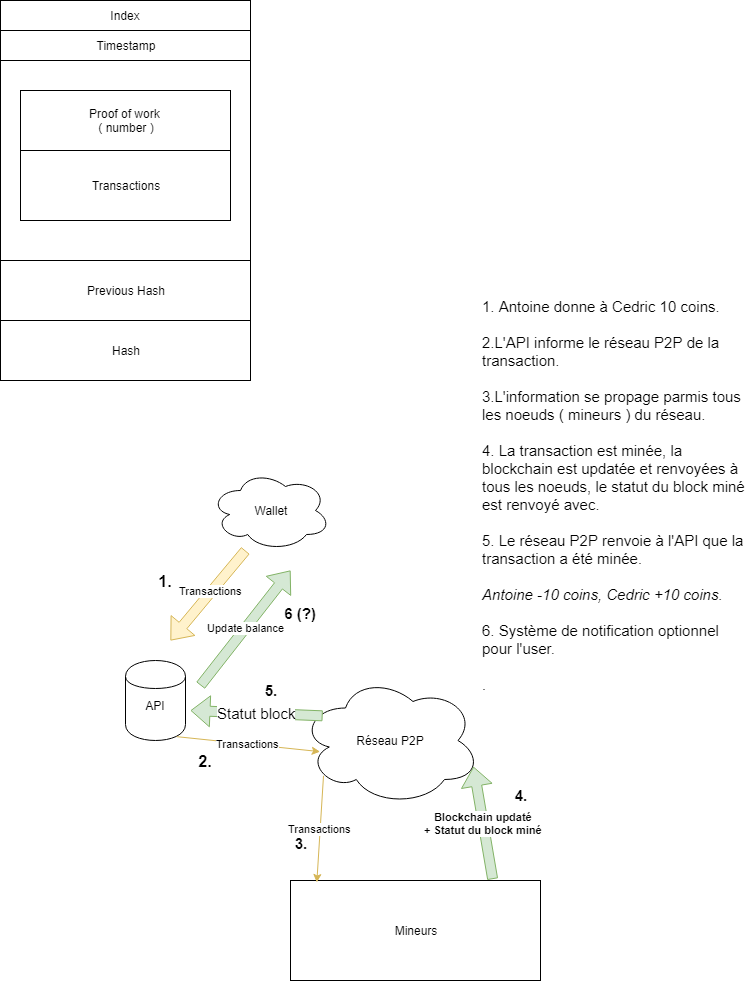

The diagram above was exported from draw.io. Its source (the exported page's mxGraphModel, read from the mxfile embedded in the PNG):
<mxGraphModel dx="1162" dy="663" grid="1" gridSize="10" guides="1" tooltips="1" connect="1" arrows="1" fold="1" page="1" pageScale="1" pageWidth="827" pageHeight="1169" math="0" shadow="0">
  <root>
    <mxCell id="0" />
    <mxCell id="1" parent="0" />
    <mxCell id="2tpoBsmH3SIFgxuPBCrz-1" value="Index" style="rounded=0;whiteSpace=wrap;html=1;" vertex="1" parent="1">
      <mxGeometry x="20" y="20" width="250" height="30" as="geometry" />
    </mxCell>
    <mxCell id="2tpoBsmH3SIFgxuPBCrz-2" value="Timestamp" style="rounded=0;whiteSpace=wrap;html=1;" vertex="1" parent="1">
      <mxGeometry x="20" y="50" width="250" height="30" as="geometry" />
    </mxCell>
    <mxCell id="2tpoBsmH3SIFgxuPBCrz-3" value="&lt;p style=&quot;line-height: 2000%&quot;&gt;Data&lt;br&gt;&lt;br&gt;&lt;/p&gt;" style="rounded=0;whiteSpace=wrap;html=1;fontColor=none;noLabel=1;" vertex="1" parent="1">
      <mxGeometry x="20" y="80" width="250" height="200" as="geometry" />
    </mxCell>
    <mxCell id="2tpoBsmH3SIFgxuPBCrz-4" value="Proof of work&amp;nbsp;&lt;br&gt;( number )&lt;br&gt;" style="rounded=0;whiteSpace=wrap;html=1;" vertex="1" parent="1">
      <mxGeometry x="40" y="110" width="210" height="60" as="geometry" />
    </mxCell>
    <mxCell id="2tpoBsmH3SIFgxuPBCrz-5" value="Transactions" style="rounded=0;whiteSpace=wrap;html=1;" vertex="1" parent="1">
      <mxGeometry x="40" y="170" width="210" height="70" as="geometry" />
    </mxCell>
    <mxCell id="2tpoBsmH3SIFgxuPBCrz-6" value="Previous Hash&lt;br&gt;" style="rounded=0;whiteSpace=wrap;html=1;" vertex="1" parent="1">
      <mxGeometry x="20" y="280" width="250" height="60" as="geometry" />
    </mxCell>
    <mxCell id="2tpoBsmH3SIFgxuPBCrz-9" value="Hash" style="rounded=0;whiteSpace=wrap;html=1;fontColor=none;" vertex="1" parent="1">
      <mxGeometry x="20" y="340" width="250" height="60" as="geometry" />
    </mxCell>
    <mxCell id="2tpoBsmH3SIFgxuPBCrz-11" value="Wallet" style="ellipse;shape=cloud;whiteSpace=wrap;html=1;fontColor=none;" vertex="1" parent="1">
      <mxGeometry x="230" y="490" width="120" height="80" as="geometry" />
    </mxCell>
    <mxCell id="2tpoBsmH3SIFgxuPBCrz-13" value="Transactions&lt;br&gt;" style="shape=flexArrow;endArrow=classic;html=1;fontColor=none;fillColor=#fff2cc;strokeColor=#d6b656;" edge="1" parent="1">
      <mxGeometry x="-0.0952" y="-1" width="50" height="50" relative="1" as="geometry">
        <mxPoint x="265" y="570" as="sourcePoint" />
        <mxPoint x="190" y="660" as="targetPoint" />
        <mxPoint as="offset" />
      </mxGeometry>
    </mxCell>
    <mxCell id="2tpoBsmH3SIFgxuPBCrz-14" value="API&lt;br&gt;&lt;br&gt;" style="shape=cylinder;whiteSpace=wrap;html=1;boundedLbl=1;backgroundOutline=1;fontColor=none;" vertex="1" parent="1">
      <mxGeometry x="145" y="680" width="60" height="80" as="geometry" />
    </mxCell>
    <mxCell id="2tpoBsmH3SIFgxuPBCrz-16" value="Transactions&lt;br&gt;" style="endArrow=classic;html=1;fontColor=none;entryX=0.111;entryY=0.585;entryDx=0;entryDy=0;entryPerimeter=0;exitX=0.85;exitY=0.95;exitDx=0;exitDy=0;exitPerimeter=0;fillColor=#fff2cc;strokeColor=#d6b656;" edge="1" parent="1" source="2tpoBsmH3SIFgxuPBCrz-14" target="2tpoBsmH3SIFgxuPBCrz-20">
      <mxGeometry width="50" height="50" relative="1" as="geometry">
        <mxPoint x="230" y="745" as="sourcePoint" />
        <mxPoint x="310" y="745" as="targetPoint" />
      </mxGeometry>
    </mxCell>
    <mxCell id="2tpoBsmH3SIFgxuPBCrz-20" value="Réseau P2P&lt;br&gt;" style="ellipse;shape=cloud;whiteSpace=wrap;html=1;fontColor=none;" vertex="1" parent="1">
      <mxGeometry x="320" y="695" width="180" height="130" as="geometry" />
    </mxCell>
    <mxCell id="2tpoBsmH3SIFgxuPBCrz-24" value="Mineurs&lt;br&gt;" style="rounded=0;whiteSpace=wrap;html=1;fontColor=none;" vertex="1" parent="1">
      <mxGeometry x="310" y="900" width="250" height="100" as="geometry" />
    </mxCell>
    <mxCell id="2tpoBsmH3SIFgxuPBCrz-26" value="&lt;b&gt;Blockchain updaté&lt;br&gt;+ Statut du block miné&lt;br&gt;&lt;/b&gt;" style="shape=flexArrow;endArrow=classic;html=1;fontColor=none;entryX=0.96;entryY=0.7;entryDx=0;entryDy=0;entryPerimeter=0;exitX=0.808;exitY=-0.017;exitDx=0;exitDy=0;exitPerimeter=0;fillColor=#d5e8d4;strokeColor=#82b366;" edge="1" parent="1" source="2tpoBsmH3SIFgxuPBCrz-24" target="2tpoBsmH3SIFgxuPBCrz-20">
      <mxGeometry width="50" height="50" relative="1" as="geometry">
        <mxPoint x="535" y="710" as="sourcePoint" />
        <mxPoint x="585" y="660" as="targetPoint" />
      </mxGeometry>
    </mxCell>
    <mxCell id="2tpoBsmH3SIFgxuPBCrz-27" value="Transactions&lt;br&gt;" style="endArrow=classic;html=1;fontColor=none;exitX=0.13;exitY=0.77;exitDx=0;exitDy=0;exitPerimeter=0;entryX=0.104;entryY=0.02;entryDx=0;entryDy=0;entryPerimeter=0;fillColor=#fff2cc;strokeColor=#d6b656;" edge="1" parent="1" source="2tpoBsmH3SIFgxuPBCrz-20" target="2tpoBsmH3SIFgxuPBCrz-24">
      <mxGeometry width="50" height="50" relative="1" as="geometry">
        <mxPoint x="265" y="830" as="sourcePoint" />
        <mxPoint x="336" y="890" as="targetPoint" />
      </mxGeometry>
    </mxCell>
    <mxCell id="2tpoBsmH3SIFgxuPBCrz-28" value="Update balance&lt;br&gt;" style="shape=flexArrow;endArrow=classic;html=1;fontColor=none;fillColor=#d5e8d4;strokeColor=#82b366;" edge="1" parent="1">
      <mxGeometry width="50" height="50" relative="1" as="geometry">
        <mxPoint x="220" y="705" as="sourcePoint" />
        <mxPoint x="310" y="590" as="targetPoint" />
      </mxGeometry>
    </mxCell>
    <mxCell id="2tpoBsmH3SIFgxuPBCrz-29" value="&lt;b&gt;&lt;font style=&quot;font-size: 16px&quot;&gt;1.&lt;/font&gt;&lt;/b&gt;" style="text;html=1;strokeColor=none;fillColor=none;align=center;verticalAlign=middle;whiteSpace=wrap;rounded=0;fontColor=none;" vertex="1" parent="1">
      <mxGeometry x="165" y="590" width="40" height="20" as="geometry" />
    </mxCell>
    <mxCell id="2tpoBsmH3SIFgxuPBCrz-30" value="&lt;b&gt;&lt;font style=&quot;font-size: 16px&quot;&gt;2.&lt;br&gt;&lt;/font&gt;&lt;/b&gt;" style="text;html=1;strokeColor=none;fillColor=none;align=center;verticalAlign=middle;whiteSpace=wrap;rounded=0;fontColor=none;" vertex="1" parent="1">
      <mxGeometry x="205" y="770" width="40" height="20" as="geometry" />
    </mxCell>
    <mxCell id="2tpoBsmH3SIFgxuPBCrz-31" value="&lt;span style=&quot;font-size: 15px;&quot;&gt;&lt;font style=&quot;font-size: 15px;&quot;&gt;3.&lt;br style=&quot;font-size: 15px;&quot;&gt;&lt;/font&gt;&lt;/span&gt;" style="text;html=1;strokeColor=none;fillColor=none;align=center;verticalAlign=middle;whiteSpace=wrap;rounded=0;fontColor=none;fontStyle=1;fontSize=15;" vertex="1" parent="1">
      <mxGeometry x="300" y="852.5" width="40" height="20" as="geometry" />
    </mxCell>
    <mxCell id="2tpoBsmH3SIFgxuPBCrz-34" value="&lt;b&gt;6 (?)&lt;br&gt;&lt;/b&gt;" style="text;html=1;strokeColor=none;fillColor=none;align=center;verticalAlign=middle;whiteSpace=wrap;rounded=0;fontSize=15;fontColor=none;" vertex="1" parent="1">
      <mxGeometry x="300" y="622.5" width="40" height="20" as="geometry" />
    </mxCell>
    <mxCell id="2tpoBsmH3SIFgxuPBCrz-35" value="Statut block&lt;br&gt;" style="shape=flexArrow;endArrow=classic;html=1;fillColor=#d5e8d4;fontSize=15;fontColor=none;exitX=0.122;exitY=0.308;exitDx=0;exitDy=0;exitPerimeter=0;strokeColor=#82b366;" edge="1" parent="1" source="2tpoBsmH3SIFgxuPBCrz-20">
      <mxGeometry width="50" height="50" relative="1" as="geometry">
        <mxPoint x="295" y="720" as="sourcePoint" />
        <mxPoint x="210" y="730" as="targetPoint" />
      </mxGeometry>
    </mxCell>
    <mxCell id="2tpoBsmH3SIFgxuPBCrz-37" value="&lt;b&gt;4.&lt;br&gt;&lt;/b&gt;" style="text;html=1;strokeColor=none;fillColor=none;align=center;verticalAlign=middle;whiteSpace=wrap;rounded=0;fontSize=15;fontColor=none;" vertex="1" parent="1">
      <mxGeometry x="520" y="805" width="40" height="20" as="geometry" />
    </mxCell>
    <mxCell id="2tpoBsmH3SIFgxuPBCrz-38" value="&lt;b&gt;5.&lt;/b&gt;" style="text;html=1;strokeColor=none;fillColor=none;align=center;verticalAlign=middle;whiteSpace=wrap;rounded=0;fontSize=15;fontColor=none;" vertex="1" parent="1">
      <mxGeometry x="270" y="700" width="40" height="20" as="geometry" />
    </mxCell>
    <mxCell id="2tpoBsmH3SIFgxuPBCrz-39" value="1. Antoine donne à Cedric 10 coins.&lt;br&gt;&lt;br&gt;2.L'API informe le réseau P2P de la transaction.&lt;br&gt;&lt;br&gt;3.L'information se propage parmis tous les noeuds ( mineurs ) du réseau.&lt;br&gt;&lt;br&gt;4. La transaction est minée, la blockchain est updatée et renvoyées à tous les noeuds, le statut du block miné est renvoyé avec.&lt;br&gt;&lt;br&gt;5. Le réseau P2P renvoie à l'API que la transaction a été minée.&lt;br&gt;&lt;br&gt;&lt;i&gt;Antoine -10 coins, Cedric +10 coins.&lt;br&gt;&lt;/i&gt;&lt;br&gt;6. Système de notification optionnel pour l'user.&lt;br&gt;&lt;br&gt;.&lt;br&gt;" style="text;html=1;strokeColor=none;fillColor=none;align=left;verticalAlign=middle;whiteSpace=wrap;rounded=0;fontSize=15;fontColor=none;" vertex="1" parent="1">
      <mxGeometry x="500" y="370" width="269" height="290" as="geometry" />
    </mxCell>
  </root>
</mxGraphModel>